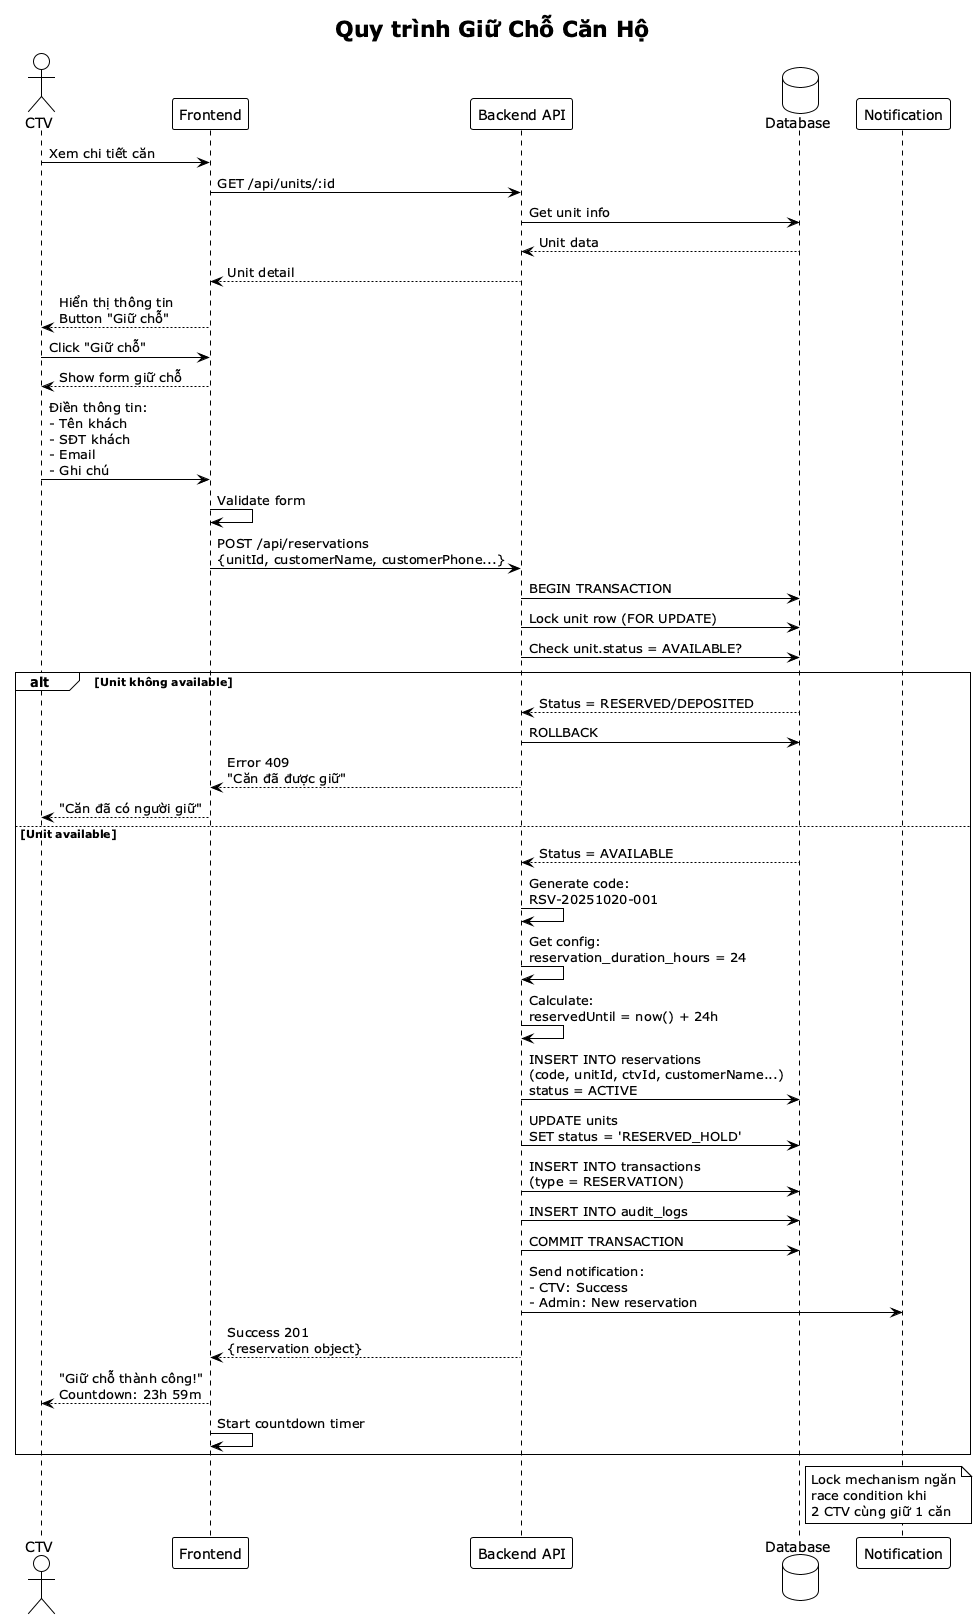

The diagram above was rendered by PlantUML. Its source (embedded in the PNG):
@startuml
!theme plain
title Quy trình Giữ Chỗ Căn Hộ

actor "CTV" as ctv
participant "Frontend" as fe
participant "Backend API" as api
database "Database" as db
participant "Notification" as notif

ctv -> fe: Xem chi tiết căn
fe -> api: GET /api/units/:id
api -> db: Get unit info
db --> api: Unit data
api --> fe: Unit detail
fe --> ctv: Hiển thị thông tin\nButton "Giữ chỗ"

ctv -> fe: Click "Giữ chỗ"
fe --> ctv: Show form giữ chỗ

ctv -> fe: Điền thông tin:\n- Tên khách\n- SĐT khách\n- Email\n- Ghi chú
fe -> fe: Validate form

fe -> api: POST /api/reservations\n{unitId, customerName, customerPhone...}

api -> db: BEGIN TRANSACTION
api -> db: Lock unit row (FOR UPDATE)
api -> db: Check unit.status = AVAILABLE?

alt Unit không available
    db --> api: Status = RESERVED/DEPOSITED
    api -> db: ROLLBACK
    api --> fe: Error 409\n"Căn đã được giữ"
    fe --> ctv: "Căn đã có người giữ"
else Unit available
    db --> api: Status = AVAILABLE
    
    api -> api: Generate code:\nRSV-20251020-001
    api -> api: Get config:\nreservation_duration_hours = 24
    api -> api: Calculate:\nreservedUntil = now() + 24h
    
    api -> db: INSERT INTO reservations\n(code, unitId, ctvId, customerName...)\nstatus = ACTIVE
    api -> db: UPDATE units\nSET status = 'RESERVED_HOLD'
    api -> db: INSERT INTO transactions\n(type = RESERVATION)
    api -> db: INSERT INTO audit_logs
    
    api -> db: COMMIT TRANSACTION
    
    api -> notif: Send notification:\n- CTV: Success\n- Admin: New reservation
    
    api --> fe: Success 201\n{reservation object}
    fe --> ctv: "Giữ chỗ thành công!"\nCountdown: 23h 59m
    fe -> fe: Start countdown timer
end

note right of db
  Lock mechanism ngăn
  race condition khi
  2 CTV cùng giữ 1 căn
end note

@enduml